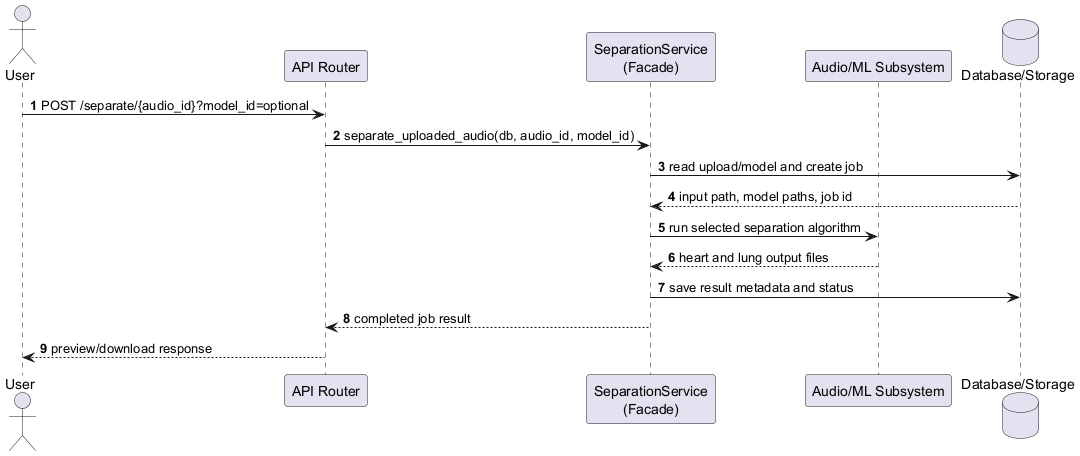

The diagram above was rendered by PlantUML. Its source (embedded in the PNG):
@startuml
' Facade Pattern sequence diagram.
' Suggested LaTeX placement: normal page.

skinparam shadowing false
autonumber

actor User
participant "API Router" as Router
participant "SeparationService\n(Facade)" as Service
participant "Audio/ML Subsystem" as ML
database "Database/Storage" as Persistence

User -> Router : POST /separate/{audio_id}?model_id=optional
Router -> Service : separate_uploaded_audio(db, audio_id, model_id)

Service -> Persistence : read upload/model and create job
Persistence --> Service : input path, model paths, job id
Service -> ML : run selected separation algorithm
ML --> Service : heart and lung output files
Service -> Persistence : save result metadata and status
Service --> Router : completed job result
Router --> User : preview/download response

@enduml